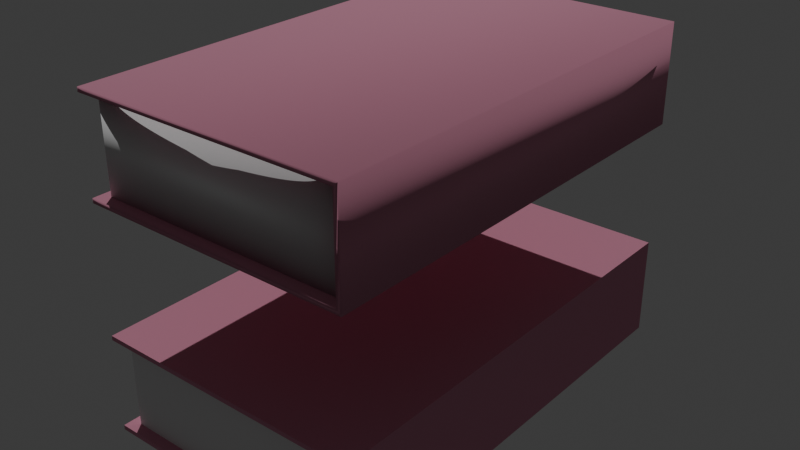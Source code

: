 # Source: book.blend  (saved by Blender 4.4.32; exported with 4.5.12 LTS)
import bpy
from mathutils import Matrix  # noqa: F401  (used for matrix-valued properties, if any)

bpy.ops.wm.read_factory_settings(use_empty=True)
scene = bpy.context.scene
scene.name = 'Scene'

# ---- collections
col_components = bpy.data.collections.new('Components'); scene.collection.children.link(col_components)
col_joined = bpy.data.collections.new('Joined'); scene.collection.children.link(col_joined)

# ---- materials (node trees are filled in below, after node groups)
mat_paper = bpy.data.materials.new('Paper')
mat_cover = bpy.data.materials.new('Cover')

# ---- material node trees
mat_paper.use_nodes = True; mat_paper.node_tree.nodes.clear()
_N = mat_paper.node_tree.nodes; _L = mat_paper.node_tree.links
n0 = _N.new('ShaderNodeBsdfPrincipled'); n0.name = 'Principled BSDF'; n0.location = (10, 300)
n0.inputs[0].default_value = (0.8886, 0.8886, 0.8886, 1.0)
n0.inputs[2].default_value = 1.0
n0.inputs[3].default_value = 1.0
n1 = _N.new('ShaderNodeOutputMaterial'); n1.name = 'Material Output'; n1.location = (300, 300)
_L.new(n0.outputs[0], n1.inputs[0])
n1.is_active_output = True
mat_cover.use_nodes = True; mat_cover.node_tree.nodes.clear()
_N = mat_cover.node_tree.nodes; _L = mat_cover.node_tree.links
n0 = _N.new('ShaderNodeBsdfPrincipled'); n0.name = 'Principled BSDF'; n0.location = (10, 300)
n0.inputs[0].default_value = (0.7252, 0.3027, 0.4237, 1.0)
n0.inputs[1].default_value = 0.2
n0.inputs[2].default_value = 1.0
n1 = _N.new('ShaderNodeOutputMaterial'); n1.name = 'Material Output'; n1.location = (300, 300)
_L.new(n0.outputs[0], n1.inputs[0])
n1.is_active_output = True

# ---- world
world_world = bpy.data.worlds.new('World'); scene.world = world_world
world_world.use_nodes = True; world_world.node_tree.nodes.clear()
_N = world_world.node_tree.nodes; _L = world_world.node_tree.links
n0 = _N.new('ShaderNodeOutputWorld'); n0.name = 'World Output'; n0.location = (300, 300)
n1 = _N.new('ShaderNodeBackground'); n1.name = 'Background'; n1.location = (10, 300)
n1.inputs[0].default_value = (0.05088, 0.05088, 0.05088, 1.0)
_L.new(n1.outputs[0], n0.inputs[0])
n0.is_active_output = True
world_world.color = (0.05088, 0.05088, 0.05088)
world_world.sun_shadow_jitter_overblur = 0.0

# ---- lights
light_sun_001 = bpy.data.lights.new('Sun.001', 'SUN')
light_sun_001.energy = 1.5

# ---- meshes
me_cube_001 = bpy.data.meshes.new('Cube.001')
me_cube_001.from_pydata([(-1.0, -1.0, -1.0), (-1.0, -1.0, 1.0), (-1.0, 1.0, -1.0), (-1.0, 1.0, 1.0), (1.0, -1.0, -1.0), (1.0, -1.0, 1.0), (1.0, 1.0, -1.0), (1.0, 1.0, 1.0)], [], [(0, 1, 3, 2), (2, 3, 7, 6), (6, 7, 5, 4), (4, 5, 1, 0), (2, 6, 4, 0), (7, 3, 1, 5)])
_uv = me_cube_001.uv_layers.new(name='UVMap')
_uv.uv.foreach_set('vector', [0.375, 0.0, 0.625, 0.0, 0.625, 0.25, 0.375, 0.25, 0.375, 0.25, 0.625, 0.25, 0.625, 0.5, 0.375, 0.5, 0.375, 0.5, 0.625, 0.5, 0.625, 0.75, 0.375, 0.75, 0.375, 0.75, 0.625, 0.75, 0.625, 1.0, 0.375, 1.0, 0.125, 0.5, 0.375, 0.5, 0.375, 0.75, 0.125, 0.75, 0.625, 0.5, 0.875, 0.5, 0.875, 0.75, 0.625, 0.75])
me_cube_001.materials.append(mat_paper)
me_cube_001.update()
me_cube_002 = bpy.data.meshes.new('Cube.002')
me_cube_002.from_pydata([(-1.0, -1.0, -1.0), (-1.0, -1.0, 1.0), (-1.0, 1.0, -1.0), (-1.0, 1.0, 1.0), (1.0, -1.0, -1.0), (1.0, -1.0, 1.0), (1.0, 1.0, -1.0), (1.0, 1.0, 1.0), (-1.0, -1.0, -0.9077), (-1.0, -1.0, 0.9105), (-1.0, 1.0, -0.9077), (-1.0, 1.0, 0.9105), (0.9658, 1.0, -0.9077), (0.9658, 1.0, 0.9105), (0.9658, -1.0, -0.9077), (0.9658, -1.0, 0.9105)], [], [(1, 3, 11, 9), (2, 0, 8, 10), (11, 3, 7, 6, 2, 10, 12, 13), (6, 7, 5, 4), (8, 0, 4, 5, 1, 9, 15, 14), (2, 6, 4, 0), (7, 3, 1, 5), (15, 13, 12, 14), (9, 11, 13, 15), (10, 8, 14, 12)])
_uv = me_cube_002.uv_layers.new(name='UVMap')
_uv.uv.foreach_set('vector', [0.625, 0.0, 0.625, 0.25, 0.6138, 0.25, 0.6138, 0.0, 0.375, 0.25, 0.375, 0.0, 0.3865, 0.0, 0.3865, 0.25, 0.6138, 0.25, 0.625, 0.25, 0.625, 0.5, 0.375, 0.5, 0.375, 0.25, 0.3865, 0.25, 0.3865, 0.4957, 0.6138, 0.4957, 0.375, 0.5, 0.625, 0.5, 0.625, 0.75, 0.375, 0.75, 0.3865, 1.0, 0.375, 1.0, 0.375, 0.75, 0.625, 0.75, 0.625, 1.0, 0.6138, 1.0, 0.6138, 0.7543, 0.3865, 0.7543, 0.125, 0.5, 0.375, 0.5, 0.375, 0.75, 0.125, 0.75, 0.625, 0.5, 0.875, 0.5, 0.875, 0.75, 0.625, 0.75, 0.375, 0.7487, 0.375, 0.5012, 0.625, 0.5013, 0.625, 0.7488, 0.1605, 0.7488, 0.1605, 0.5013, 0.375, 0.5012, 0.375, 0.7487, 0.8395, 0.5013, 0.8395, 0.7488, 0.625, 0.7488, 0.625, 0.5013])
me_cube_002.materials.append(mat_cover)
me_cube_002.update()
me_cube_005 = bpy.data.meshes.new('Cube.005')
me_cube_005.from_pydata([(-1.0, -1.0, -1.0), (-1.0, -1.0, 1.0), (-1.0, 1.0, -1.0), (-1.0, 1.0, 1.0), (1.0, -1.0, -1.0), (1.0, -1.0, 1.0), (1.0, 1.0, -1.0), (1.0, 1.0, 1.0), (-1.0, -1.0, -0.9077), (-1.0, -1.0, 0.9105), (-1.0, 1.0, -0.9077), (-1.0, 1.0, 0.9105), (0.9658, 1.0, -0.9077), (0.9658, 1.0, 0.9105), (0.9658, -1.0, -0.9077), (0.9658, -1.0, 0.9105), (-0.9254, -0.951, 0.9105), (-0.9254, -0.951, -0.9077), (-0.9254, 0.951, 0.9105), (-0.9254, 0.951, -0.9077), (0.9664, -0.951, 0.9105), (0.9664, -0.951, -0.9077), (0.9664, 0.951, 0.9105), (0.9664, 0.951, -0.9077)], [], [(1, 3, 11, 9), (2, 0, 8, 10), (11, 3, 7, 6, 2, 10, 12, 13), (6, 7, 5, 4), (8, 0, 4, 5, 1, 9, 15, 14), (2, 6, 4, 0), (7, 3, 1, 5), (15, 13, 12, 14), (9, 11, 13, 15), (10, 8, 14, 12), (16, 17, 19, 18), (18, 19, 23, 22), (22, 23, 21, 20), (20, 21, 17, 16), (18, 22, 20, 16), (23, 19, 17, 21)])
me_cube_005.polygons.foreach_set('use_smooth', [True] * 16)
me_cube_005.polygons.foreach_set('material_index', [0, 0, 0, 0, 0, 0, 0, 0, 0, 0, 1, 1, 1, 1, 1, 1])
_uv = me_cube_005.uv_layers.new(name='UVMap')
_uv.uv.foreach_set('vector', [0.625, 0.0, 0.625, 0.25, 0.6138, 0.25, 0.6138, 0.0, 0.375, 0.25, 0.375, 0.0, 0.3865, 0.0, 0.3865, 0.25, 0.6138, 0.25, 0.625, 0.25, 0.625, 0.5, 0.375, 0.5, 0.375, 0.25, 0.3865, 0.25, 0.3865, 0.4957, 0.6138, 0.4957, 0.375, 0.5, 0.625, 0.5, 0.625, 0.75, 0.375, 0.75, 0.3865, 1.0, 0.375, 1.0, 0.375, 0.75, 0.625, 0.75, 0.625, 1.0, 0.6138, 1.0, 0.6138, 0.7543, 0.3865, 0.7543, 0.125, 0.5, 0.375, 0.5, 0.375, 0.75, 0.125, 0.75, 0.625, 0.5, 0.875, 0.5, 0.875, 0.75, 0.625, 0.75, 0.375, 0.7487, 0.375, 0.5012, 0.625, 0.5013, 0.625, 0.7488, 0.1605, 0.7488, 0.1605, 0.5013, 0.375, 0.5012, 0.375, 0.7487, 0.8395, 0.5013, 0.8395, 0.7488, 0.625, 0.7488, 0.625, 0.5013, 0.375, 0.0, 0.625, 0.0, 0.625, 0.25, 0.375, 0.25, 0.375, 0.25, 0.625, 0.25, 0.625, 0.5, 0.375, 0.5, 0.375, 0.5, 0.625, 0.5, 0.625, 0.75, 0.375, 0.75, 0.375, 0.75, 0.625, 0.75, 0.625, 1.0, 0.375, 1.0, 0.125, 0.5, 0.375, 0.5, 0.375, 0.75, 0.125, 0.75, 0.625, 0.5, 0.875, 0.5, 0.875, 0.75, 0.625, 0.75])
me_cube_005.materials.append(mat_cover)
me_cube_005.materials.append(mat_paper)
me_cube_005.update()

# ---- objects
ob_pages = bpy.data.objects.new('Pages', me_cube_001)
ob_cover = bpy.data.objects.new('Cover', me_cube_002)
ob_book = bpy.data.objects.new('Book', me_cube_005)
ob_sun = bpy.data.objects.new('Sun', light_sun_001)

# ---- transforms, parenting, visibility, modifiers, constraints
ob_pages.location = (0.03243, 0.0, 0.0)
ob_pages.scale = (0.5675, 0.9415, -0.2)
ob_cover.location = (0.02015, 4.147e-11, -0.0003087)
ob_cover.scale = (0.6, 0.99, 0.22)
ob_book.location = (0.02015, 4.147e-11, 0.9997)
ob_book.scale = (0.6, 0.99, 0.22)
ob_sun.location = (-3.0, 4.0, 4.0)
ob_sun.rotation_euler = (-0.4896, -0.552, -0.1647)

# ---- collection membership
col_components.objects.link(ob_pages)
col_components.objects.link(ob_cover)
col_joined.objects.link(ob_book)
col_joined.objects.link(ob_sun)

# ---- scene / render settings (as saved in the file)
scene.frame_start = 1; scene.frame_end = 250; scene.frame_set(1)
scene.render.engine = 'BLENDER_EEVEE_NEXT'
bpy.context.view_layer.update()

# ---- added for rendering (the .blend has no active camera): camera
cam_auto = bpy.data.cameras.new('AutoCamera')
cam_auto.lens = 50.0
cam_auto.sensor_width = 36.0
cam_auto.clip_end = 1000.0
ob_auto_camera = bpy.data.objects.new('AutoCamera', cam_auto)
scene.collection.objects.link(ob_auto_camera)
ob_auto_camera.location = (2.5428, -3.02719, 2.51782)
ob_auto_camera.rotation_euler = (1.09748, -7.21219e-08, 0.694738)
scene.camera = ob_auto_camera
bpy.context.view_layer.update()
